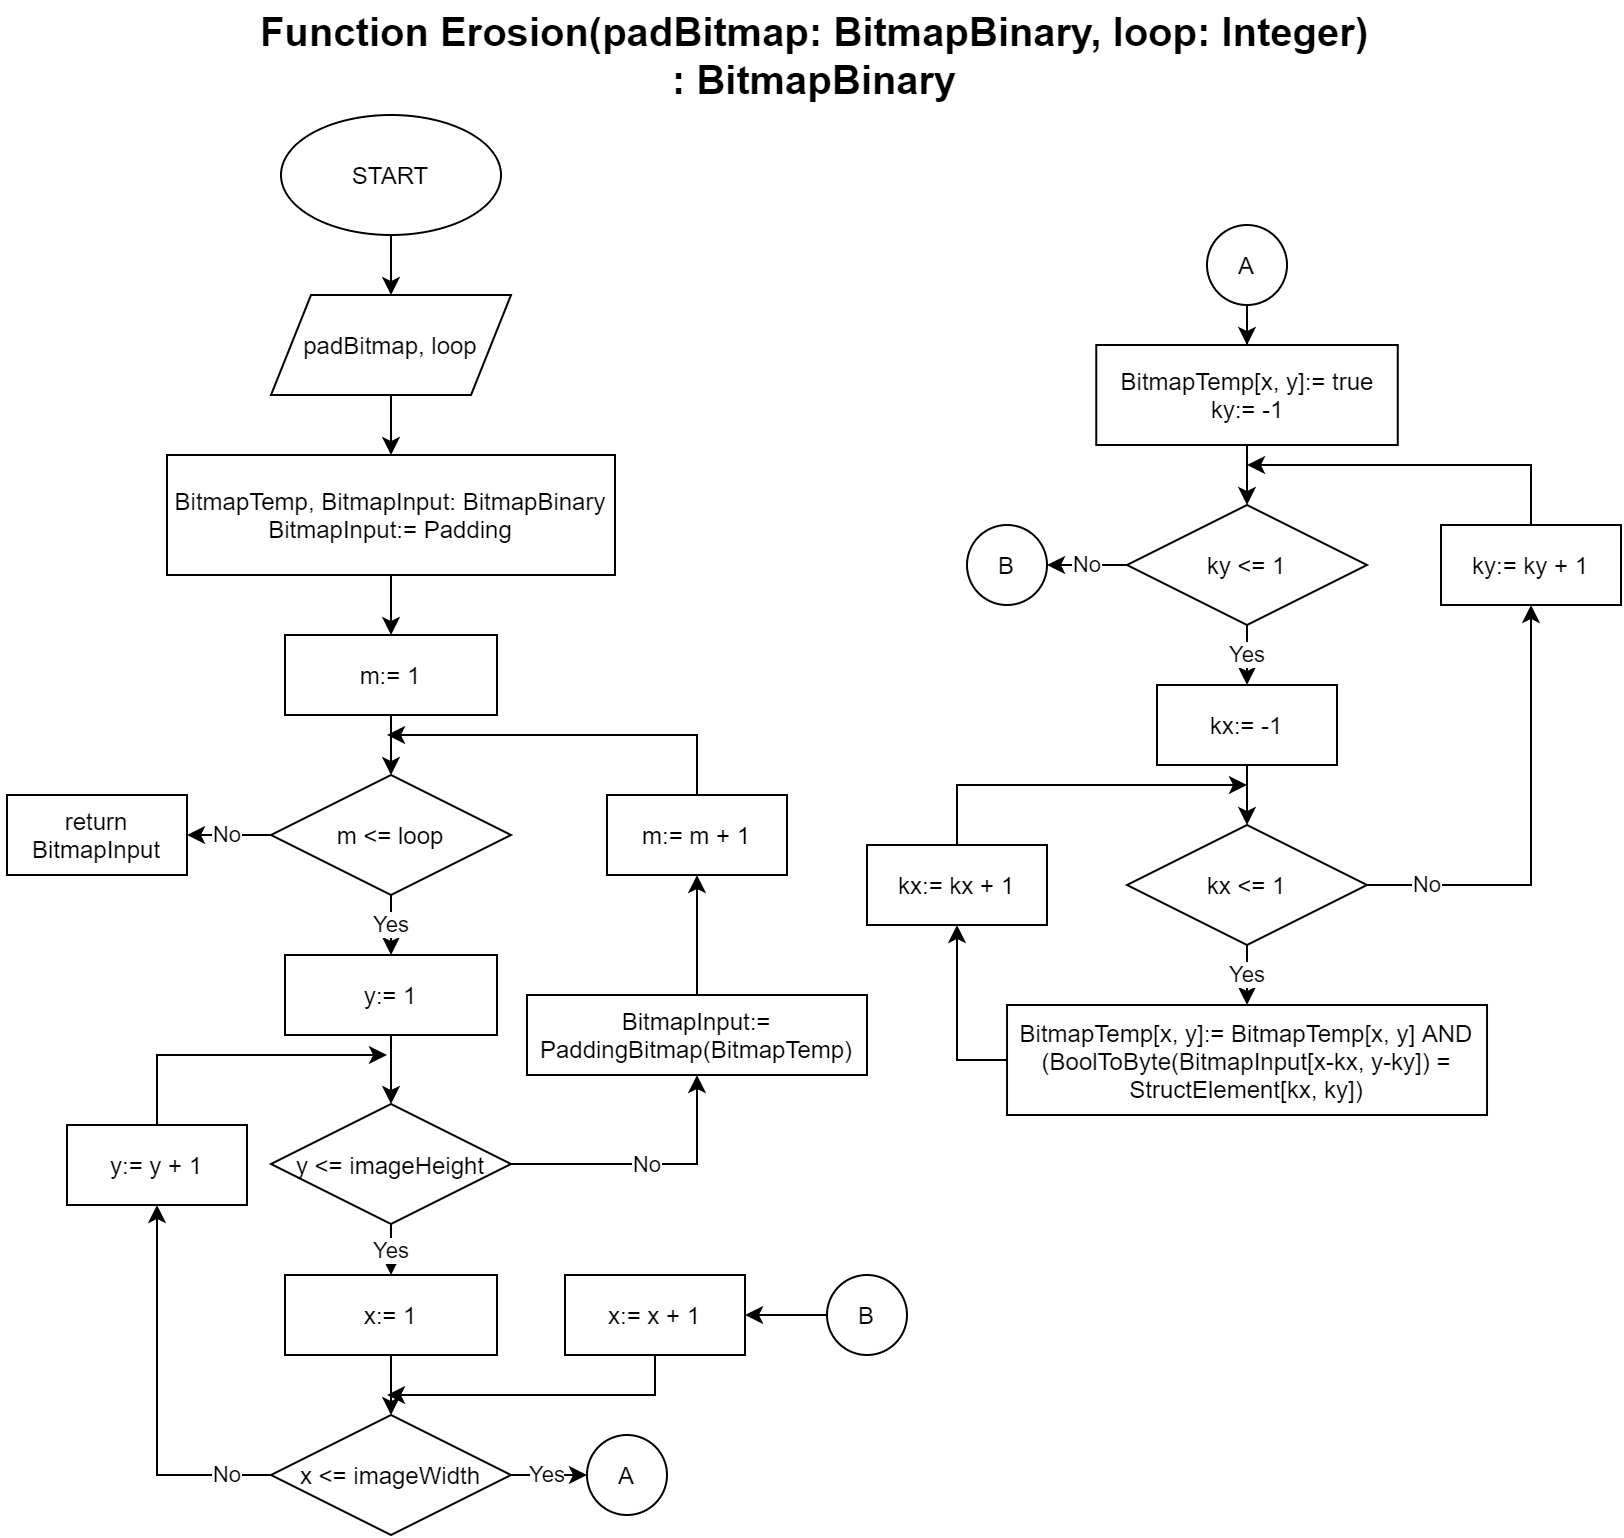

The diagram above was exported from draw.io. Its source (the exported page's mxGraphModel, read from the mxfile embedded in the PNG):
<mxGraphModel dx="1280" dy="803" grid="1" gridSize="10" guides="1" tooltips="1" connect="1" arrows="1" fold="1" page="1" pageScale="1" pageWidth="827" pageHeight="1169" math="0" shadow="0">
  <root>
    <mxCell id="0" />
    <mxCell id="1" parent="0" />
    <mxCell id="YBYTG0OZC2LlzV6yKOtZ-1" value="&lt;font style=&quot;font-size: 20px&quot;&gt;&lt;b&gt;Function Erosion(padBitmap: BitmapBinary, loop: Integer) : BitmapBinary&lt;/b&gt;&lt;/font&gt;" style="text;html=1;strokeColor=none;fillColor=none;align=center;verticalAlign=middle;whiteSpace=wrap;rounded=0;" vertex="1" parent="1">
      <mxGeometry x="134" y="40" width="560" height="20" as="geometry" />
    </mxCell>
    <mxCell id="YBYTG0OZC2LlzV6yKOtZ-2" value="" style="edgeStyle=orthogonalEdgeStyle;rounded=0;orthogonalLoop=1;jettySize=auto;html=1;" edge="1" parent="1" source="YBYTG0OZC2LlzV6yKOtZ-3" target="YBYTG0OZC2LlzV6yKOtZ-5">
      <mxGeometry relative="1" as="geometry" />
    </mxCell>
    <mxCell id="YBYTG0OZC2LlzV6yKOtZ-3" value="START" style="ellipse;whiteSpace=wrap;html=1;" vertex="1" parent="1">
      <mxGeometry x="147" y="80" width="110" height="60" as="geometry" />
    </mxCell>
    <mxCell id="YBYTG0OZC2LlzV6yKOtZ-4" value="" style="edgeStyle=orthogonalEdgeStyle;rounded=0;orthogonalLoop=1;jettySize=auto;html=1;" edge="1" parent="1" source="YBYTG0OZC2LlzV6yKOtZ-5" target="YBYTG0OZC2LlzV6yKOtZ-7">
      <mxGeometry relative="1" as="geometry" />
    </mxCell>
    <mxCell id="YBYTG0OZC2LlzV6yKOtZ-5" value="padBitmap, loop" style="shape=parallelogram;perimeter=parallelogramPerimeter;whiteSpace=wrap;html=1;fixedSize=1;" vertex="1" parent="1">
      <mxGeometry x="142" y="170" width="120" height="50" as="geometry" />
    </mxCell>
    <mxCell id="YBYTG0OZC2LlzV6yKOtZ-6" value="" style="edgeStyle=orthogonalEdgeStyle;rounded=0;orthogonalLoop=1;jettySize=auto;html=1;" edge="1" parent="1" source="YBYTG0OZC2LlzV6yKOtZ-7" target="YBYTG0OZC2LlzV6yKOtZ-9">
      <mxGeometry relative="1" as="geometry" />
    </mxCell>
    <mxCell id="YBYTG0OZC2LlzV6yKOtZ-7" value="BitmapTemp, BitmapInput: BitmapBinary&lt;br&gt;BitmapInput:= Padding" style="rounded=0;whiteSpace=wrap;html=1;" vertex="1" parent="1">
      <mxGeometry x="90" y="250" width="224" height="60" as="geometry" />
    </mxCell>
    <mxCell id="YBYTG0OZC2LlzV6yKOtZ-8" value="" style="edgeStyle=orthogonalEdgeStyle;rounded=0;orthogonalLoop=1;jettySize=auto;html=1;" edge="1" parent="1" source="YBYTG0OZC2LlzV6yKOtZ-9" target="YBYTG0OZC2LlzV6yKOtZ-13">
      <mxGeometry relative="1" as="geometry" />
    </mxCell>
    <mxCell id="YBYTG0OZC2LlzV6yKOtZ-9" value="m:= 1" style="rounded=0;whiteSpace=wrap;html=1;" vertex="1" parent="1">
      <mxGeometry x="149" y="340" width="106" height="40" as="geometry" />
    </mxCell>
    <mxCell id="YBYTG0OZC2LlzV6yKOtZ-10" style="edgeStyle=orthogonalEdgeStyle;rounded=0;orthogonalLoop=1;jettySize=auto;html=1;exitX=0.5;exitY=1;exitDx=0;exitDy=0;" edge="1" parent="1" source="YBYTG0OZC2LlzV6yKOtZ-9" target="YBYTG0OZC2LlzV6yKOtZ-9">
      <mxGeometry relative="1" as="geometry" />
    </mxCell>
    <mxCell id="YBYTG0OZC2LlzV6yKOtZ-11" value="Yes" style="edgeStyle=orthogonalEdgeStyle;rounded=0;orthogonalLoop=1;jettySize=auto;html=1;" edge="1" parent="1" source="YBYTG0OZC2LlzV6yKOtZ-13" target="YBYTG0OZC2LlzV6yKOtZ-15">
      <mxGeometry relative="1" as="geometry" />
    </mxCell>
    <mxCell id="YBYTG0OZC2LlzV6yKOtZ-12" value="No" style="edgeStyle=orthogonalEdgeStyle;rounded=0;orthogonalLoop=1;jettySize=auto;html=1;" edge="1" parent="1" source="YBYTG0OZC2LlzV6yKOtZ-13" target="YBYTG0OZC2LlzV6yKOtZ-29">
      <mxGeometry relative="1" as="geometry">
        <mxPoint x="100" y="440" as="targetPoint" />
      </mxGeometry>
    </mxCell>
    <mxCell id="YBYTG0OZC2LlzV6yKOtZ-13" value="m &amp;lt;= loop" style="rhombus;whiteSpace=wrap;html=1;" vertex="1" parent="1">
      <mxGeometry x="142" y="410" width="120" height="60" as="geometry" />
    </mxCell>
    <mxCell id="YBYTG0OZC2LlzV6yKOtZ-14" value="" style="edgeStyle=orthogonalEdgeStyle;rounded=0;orthogonalLoop=1;jettySize=auto;html=1;" edge="1" parent="1" source="YBYTG0OZC2LlzV6yKOtZ-15" target="YBYTG0OZC2LlzV6yKOtZ-18">
      <mxGeometry relative="1" as="geometry" />
    </mxCell>
    <mxCell id="YBYTG0OZC2LlzV6yKOtZ-15" value="y:= 1" style="rounded=0;whiteSpace=wrap;html=1;" vertex="1" parent="1">
      <mxGeometry x="149" y="500" width="106" height="40" as="geometry" />
    </mxCell>
    <mxCell id="YBYTG0OZC2LlzV6yKOtZ-16" value="Yes" style="edgeStyle=orthogonalEdgeStyle;rounded=0;orthogonalLoop=1;jettySize=auto;html=1;" edge="1" parent="1" source="YBYTG0OZC2LlzV6yKOtZ-18" target="YBYTG0OZC2LlzV6yKOtZ-20">
      <mxGeometry relative="1" as="geometry" />
    </mxCell>
    <mxCell id="YBYTG0OZC2LlzV6yKOtZ-17" value="No" style="edgeStyle=orthogonalEdgeStyle;rounded=0;orthogonalLoop=1;jettySize=auto;html=1;entryX=0.5;entryY=1;entryDx=0;entryDy=0;" edge="1" parent="1" source="YBYTG0OZC2LlzV6yKOtZ-18" target="YBYTG0OZC2LlzV6yKOtZ-31">
      <mxGeometry relative="1" as="geometry">
        <mxPoint x="335" y="570" as="targetPoint" />
      </mxGeometry>
    </mxCell>
    <mxCell id="YBYTG0OZC2LlzV6yKOtZ-18" value="y &amp;lt;= imageHeight" style="rhombus;whiteSpace=wrap;html=1;" vertex="1" parent="1">
      <mxGeometry x="142" y="574.5" width="120" height="60" as="geometry" />
    </mxCell>
    <mxCell id="YBYTG0OZC2LlzV6yKOtZ-19" value="" style="edgeStyle=orthogonalEdgeStyle;rounded=0;orthogonalLoop=1;jettySize=auto;html=1;" edge="1" parent="1" source="YBYTG0OZC2LlzV6yKOtZ-20" target="YBYTG0OZC2LlzV6yKOtZ-23">
      <mxGeometry relative="1" as="geometry" />
    </mxCell>
    <mxCell id="YBYTG0OZC2LlzV6yKOtZ-20" value="x:= 1" style="rounded=0;whiteSpace=wrap;html=1;" vertex="1" parent="1">
      <mxGeometry x="149" y="660" width="106" height="40" as="geometry" />
    </mxCell>
    <mxCell id="YBYTG0OZC2LlzV6yKOtZ-21" value="Yes" style="edgeStyle=orthogonalEdgeStyle;rounded=0;orthogonalLoop=1;jettySize=auto;html=1;entryX=0;entryY=0.5;entryDx=0;entryDy=0;" edge="1" parent="1" source="YBYTG0OZC2LlzV6yKOtZ-23" target="YBYTG0OZC2LlzV6yKOtZ-24">
      <mxGeometry relative="1" as="geometry">
        <mxPoint x="300" y="760" as="targetPoint" />
      </mxGeometry>
    </mxCell>
    <mxCell id="YBYTG0OZC2LlzV6yKOtZ-22" value="No" style="edgeStyle=orthogonalEdgeStyle;rounded=0;orthogonalLoop=1;jettySize=auto;html=1;entryX=0.5;entryY=1;entryDx=0;entryDy=0;" edge="1" parent="1" source="YBYTG0OZC2LlzV6yKOtZ-23" target="YBYTG0OZC2LlzV6yKOtZ-26">
      <mxGeometry x="-0.7708" relative="1" as="geometry">
        <mxPoint x="90" y="630" as="targetPoint" />
        <mxPoint as="offset" />
      </mxGeometry>
    </mxCell>
    <mxCell id="YBYTG0OZC2LlzV6yKOtZ-23" value="x &amp;lt;= imageWidth" style="rhombus;whiteSpace=wrap;html=1;" vertex="1" parent="1">
      <mxGeometry x="142" y="730" width="120" height="60" as="geometry" />
    </mxCell>
    <mxCell id="YBYTG0OZC2LlzV6yKOtZ-24" value="A" style="ellipse;whiteSpace=wrap;html=1;aspect=fixed;" vertex="1" parent="1">
      <mxGeometry x="300" y="740" width="40" height="40" as="geometry" />
    </mxCell>
    <mxCell id="YBYTG0OZC2LlzV6yKOtZ-25" style="edgeStyle=orthogonalEdgeStyle;rounded=0;orthogonalLoop=1;jettySize=auto;html=1;" edge="1" parent="1" source="YBYTG0OZC2LlzV6yKOtZ-26">
      <mxGeometry relative="1" as="geometry">
        <mxPoint x="200" y="550" as="targetPoint" />
        <Array as="points">
          <mxPoint x="85" y="550" />
        </Array>
      </mxGeometry>
    </mxCell>
    <mxCell id="YBYTG0OZC2LlzV6yKOtZ-26" value="y:= y + 1" style="rounded=0;whiteSpace=wrap;html=1;" vertex="1" parent="1">
      <mxGeometry x="40" y="585" width="90" height="40" as="geometry" />
    </mxCell>
    <mxCell id="YBYTG0OZC2LlzV6yKOtZ-27" style="edgeStyle=orthogonalEdgeStyle;rounded=0;orthogonalLoop=1;jettySize=auto;html=1;" edge="1" parent="1" source="YBYTG0OZC2LlzV6yKOtZ-28">
      <mxGeometry relative="1" as="geometry">
        <mxPoint x="200" y="390" as="targetPoint" />
        <Array as="points">
          <mxPoint x="355" y="390" />
        </Array>
      </mxGeometry>
    </mxCell>
    <mxCell id="YBYTG0OZC2LlzV6yKOtZ-28" value="m:= m + 1" style="rounded=0;whiteSpace=wrap;html=1;" vertex="1" parent="1">
      <mxGeometry x="310" y="420" width="90" height="40" as="geometry" />
    </mxCell>
    <mxCell id="YBYTG0OZC2LlzV6yKOtZ-29" value="return BitmapInput" style="rounded=0;whiteSpace=wrap;html=1;" vertex="1" parent="1">
      <mxGeometry x="10" y="420" width="90" height="40" as="geometry" />
    </mxCell>
    <mxCell id="YBYTG0OZC2LlzV6yKOtZ-30" style="edgeStyle=orthogonalEdgeStyle;rounded=0;orthogonalLoop=1;jettySize=auto;html=1;entryX=0.5;entryY=1;entryDx=0;entryDy=0;" edge="1" parent="1" source="YBYTG0OZC2LlzV6yKOtZ-31" target="YBYTG0OZC2LlzV6yKOtZ-28">
      <mxGeometry relative="1" as="geometry" />
    </mxCell>
    <mxCell id="YBYTG0OZC2LlzV6yKOtZ-31" value="BitmapInput:= PaddingBitmap(BitmapTemp)" style="rounded=0;whiteSpace=wrap;html=1;" vertex="1" parent="1">
      <mxGeometry x="270" y="520" width="170" height="40" as="geometry" />
    </mxCell>
    <mxCell id="YBYTG0OZC2LlzV6yKOtZ-32" value="" style="edgeStyle=orthogonalEdgeStyle;rounded=0;orthogonalLoop=1;jettySize=auto;html=1;" edge="1" parent="1" source="YBYTG0OZC2LlzV6yKOtZ-33" target="YBYTG0OZC2LlzV6yKOtZ-35">
      <mxGeometry relative="1" as="geometry" />
    </mxCell>
    <mxCell id="YBYTG0OZC2LlzV6yKOtZ-33" value="A" style="ellipse;whiteSpace=wrap;html=1;aspect=fixed;" vertex="1" parent="1">
      <mxGeometry x="610" y="135" width="40" height="40" as="geometry" />
    </mxCell>
    <mxCell id="YBYTG0OZC2LlzV6yKOtZ-34" value="" style="edgeStyle=orthogonalEdgeStyle;rounded=0;orthogonalLoop=1;jettySize=auto;html=1;" edge="1" parent="1" source="YBYTG0OZC2LlzV6yKOtZ-35" target="YBYTG0OZC2LlzV6yKOtZ-38">
      <mxGeometry relative="1" as="geometry" />
    </mxCell>
    <mxCell id="YBYTG0OZC2LlzV6yKOtZ-35" value="BitmapTemp[x, y]:= true&lt;br&gt;ky:= -1" style="rounded=0;whiteSpace=wrap;html=1;" vertex="1" parent="1">
      <mxGeometry x="554.63" y="195" width="150.75" height="50" as="geometry" />
    </mxCell>
    <mxCell id="YBYTG0OZC2LlzV6yKOtZ-36" value="Yes" style="edgeStyle=orthogonalEdgeStyle;rounded=0;orthogonalLoop=1;jettySize=auto;html=1;" edge="1" parent="1" source="YBYTG0OZC2LlzV6yKOtZ-38" target="YBYTG0OZC2LlzV6yKOtZ-40">
      <mxGeometry relative="1" as="geometry" />
    </mxCell>
    <mxCell id="YBYTG0OZC2LlzV6yKOtZ-37" value="No" style="edgeStyle=orthogonalEdgeStyle;rounded=0;orthogonalLoop=1;jettySize=auto;html=1;entryX=1;entryY=0.5;entryDx=0;entryDy=0;" edge="1" parent="1" source="YBYTG0OZC2LlzV6yKOtZ-38" target="YBYTG0OZC2LlzV6yKOtZ-50">
      <mxGeometry relative="1" as="geometry">
        <mxPoint x="530" y="305" as="targetPoint" />
      </mxGeometry>
    </mxCell>
    <mxCell id="YBYTG0OZC2LlzV6yKOtZ-38" value="ky &amp;lt;= 1" style="rhombus;whiteSpace=wrap;html=1;" vertex="1" parent="1">
      <mxGeometry x="570" y="275" width="120" height="60" as="geometry" />
    </mxCell>
    <mxCell id="YBYTG0OZC2LlzV6yKOtZ-39" value="" style="edgeStyle=orthogonalEdgeStyle;rounded=0;orthogonalLoop=1;jettySize=auto;html=1;" edge="1" parent="1" source="YBYTG0OZC2LlzV6yKOtZ-40" target="YBYTG0OZC2LlzV6yKOtZ-43">
      <mxGeometry relative="1" as="geometry" />
    </mxCell>
    <mxCell id="YBYTG0OZC2LlzV6yKOtZ-40" value="kx:= -1" style="rounded=0;whiteSpace=wrap;html=1;" vertex="1" parent="1">
      <mxGeometry x="585" y="365" width="90" height="40" as="geometry" />
    </mxCell>
    <mxCell id="YBYTG0OZC2LlzV6yKOtZ-41" value="Yes" style="edgeStyle=orthogonalEdgeStyle;rounded=0;orthogonalLoop=1;jettySize=auto;html=1;" edge="1" parent="1" source="YBYTG0OZC2LlzV6yKOtZ-43" target="YBYTG0OZC2LlzV6yKOtZ-44">
      <mxGeometry relative="1" as="geometry" />
    </mxCell>
    <mxCell id="YBYTG0OZC2LlzV6yKOtZ-42" value="No" style="edgeStyle=orthogonalEdgeStyle;rounded=0;orthogonalLoop=1;jettySize=auto;html=1;entryX=0.5;entryY=1;entryDx=0;entryDy=0;" edge="1" parent="1" source="YBYTG0OZC2LlzV6yKOtZ-43" target="YBYTG0OZC2LlzV6yKOtZ-49">
      <mxGeometry x="-0.7297" relative="1" as="geometry">
        <mxPoint as="offset" />
      </mxGeometry>
    </mxCell>
    <mxCell id="YBYTG0OZC2LlzV6yKOtZ-43" value="kx &amp;lt;= 1" style="rhombus;whiteSpace=wrap;html=1;" vertex="1" parent="1">
      <mxGeometry x="570" y="435" width="120" height="60" as="geometry" />
    </mxCell>
    <mxCell id="YBYTG0OZC2LlzV6yKOtZ-44" value="BitmapTemp[x, y]:= BitmapTemp[x, y] &lt;span class=&quot;pl-k&quot;&gt;AND&lt;/span&gt; (BoolToByte(BitmapInput[x-kx, y-ky]) = StructElement[kx, ky])" style="whiteSpace=wrap;html=1;verticalAlign=middle;" vertex="1" parent="1">
      <mxGeometry x="510.01" y="525" width="240" height="55" as="geometry" />
    </mxCell>
    <mxCell id="YBYTG0OZC2LlzV6yKOtZ-45" style="edgeStyle=orthogonalEdgeStyle;rounded=0;orthogonalLoop=1;jettySize=auto;html=1;entryX=0.5;entryY=1;entryDx=0;entryDy=0;exitX=0;exitY=0.5;exitDx=0;exitDy=0;" edge="1" parent="1" source="YBYTG0OZC2LlzV6yKOtZ-44" target="YBYTG0OZC2LlzV6yKOtZ-47">
      <mxGeometry relative="1" as="geometry">
        <mxPoint x="470" y="485" as="targetPoint" />
        <mxPoint x="585.01" y="639.5172413793105" as="sourcePoint" />
      </mxGeometry>
    </mxCell>
    <mxCell id="YBYTG0OZC2LlzV6yKOtZ-46" style="edgeStyle=orthogonalEdgeStyle;rounded=0;orthogonalLoop=1;jettySize=auto;html=1;" edge="1" parent="1" source="YBYTG0OZC2LlzV6yKOtZ-47">
      <mxGeometry relative="1" as="geometry">
        <mxPoint x="630" y="415" as="targetPoint" />
        <Array as="points">
          <mxPoint x="485" y="415" />
        </Array>
      </mxGeometry>
    </mxCell>
    <mxCell id="YBYTG0OZC2LlzV6yKOtZ-47" value="kx:= kx + 1" style="rounded=0;whiteSpace=wrap;html=1;" vertex="1" parent="1">
      <mxGeometry x="440" y="445" width="90" height="40" as="geometry" />
    </mxCell>
    <mxCell id="YBYTG0OZC2LlzV6yKOtZ-48" style="edgeStyle=orthogonalEdgeStyle;rounded=0;orthogonalLoop=1;jettySize=auto;html=1;" edge="1" parent="1" source="YBYTG0OZC2LlzV6yKOtZ-49">
      <mxGeometry relative="1" as="geometry">
        <mxPoint x="630" y="255" as="targetPoint" />
        <Array as="points">
          <mxPoint x="772" y="255" />
        </Array>
      </mxGeometry>
    </mxCell>
    <mxCell id="YBYTG0OZC2LlzV6yKOtZ-49" value="ky:= ky + 1" style="rounded=0;whiteSpace=wrap;html=1;" vertex="1" parent="1">
      <mxGeometry x="727" y="285" width="90" height="40" as="geometry" />
    </mxCell>
    <mxCell id="YBYTG0OZC2LlzV6yKOtZ-50" value="B" style="ellipse;whiteSpace=wrap;html=1;aspect=fixed;" vertex="1" parent="1">
      <mxGeometry x="490" y="285" width="40" height="40" as="geometry" />
    </mxCell>
    <mxCell id="YBYTG0OZC2LlzV6yKOtZ-51" value="" style="edgeStyle=orthogonalEdgeStyle;rounded=0;orthogonalLoop=1;jettySize=auto;html=1;" edge="1" parent="1" source="YBYTG0OZC2LlzV6yKOtZ-52" target="YBYTG0OZC2LlzV6yKOtZ-54">
      <mxGeometry relative="1" as="geometry" />
    </mxCell>
    <mxCell id="YBYTG0OZC2LlzV6yKOtZ-52" value="B" style="ellipse;whiteSpace=wrap;html=1;aspect=fixed;" vertex="1" parent="1">
      <mxGeometry x="420" y="660" width="40" height="40" as="geometry" />
    </mxCell>
    <mxCell id="YBYTG0OZC2LlzV6yKOtZ-53" style="edgeStyle=orthogonalEdgeStyle;rounded=0;orthogonalLoop=1;jettySize=auto;html=1;" edge="1" parent="1" source="YBYTG0OZC2LlzV6yKOtZ-54">
      <mxGeometry relative="1" as="geometry">
        <mxPoint x="200" y="720" as="targetPoint" />
        <Array as="points">
          <mxPoint x="334" y="720" />
        </Array>
      </mxGeometry>
    </mxCell>
    <mxCell id="YBYTG0OZC2LlzV6yKOtZ-54" value="x:= x + 1" style="rounded=0;whiteSpace=wrap;html=1;" vertex="1" parent="1">
      <mxGeometry x="289" y="660" width="90" height="40" as="geometry" />
    </mxCell>
  </root>
</mxGraphModel>